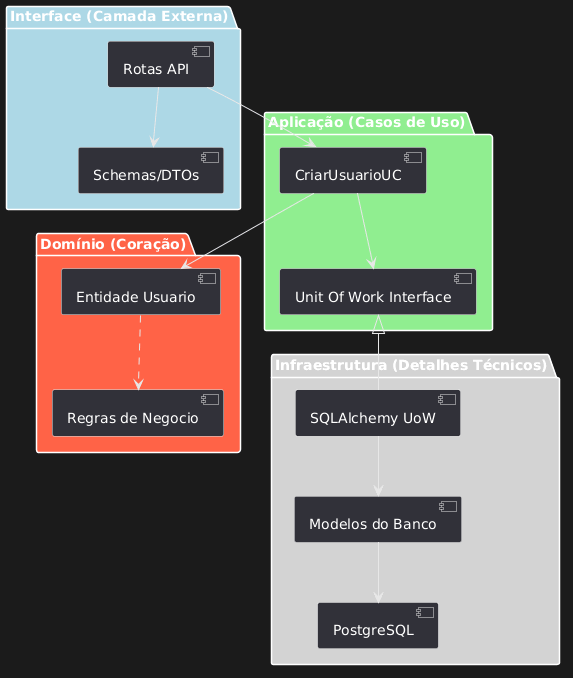

The diagram above was rendered by PlantUML. Its source (embedded in the PNG):
@startuml
package "Interface (Camada Externa)" #LightBlue {
  [Rotas API] --> [Schemas/DTOs]
}

package "Aplicação (Casos de Uso)" #LightGreen {
  [Rotas API] --> [CriarUsuarioUC]
  [CriarUsuarioUC] --> [Unit Of Work Interface]
}

package "Domínio (Coração)" #Tomato {
  [CriarUsuarioUC] --> [Entidade Usuario]
  [Entidade Usuario] ..> [Regras de Negocio]
}

package "Infraestrutura (Detalhes Técnicos)" #LightGray {
  [Unit Of Work Interface] <|-- [SQLAlchemy UoW]
  [SQLAlchemy UoW] --> [Modelos do Banco]
  [Modelos do Banco] --> [PostgreSQL]
}
@enduml